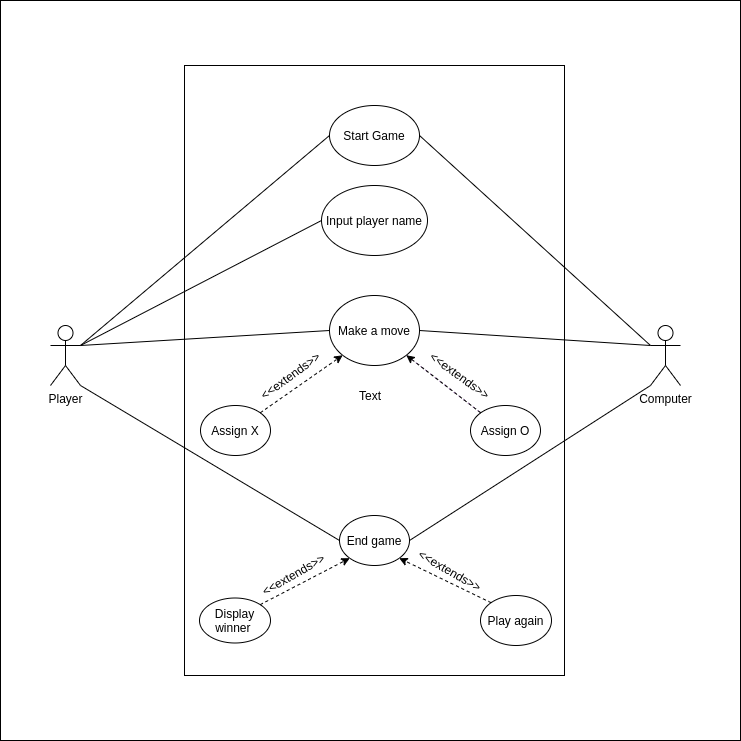

The diagram above was exported from draw.io. Its source (the exported page's mxGraphModel, read from the mxfile embedded in the PNG):
<mxGraphModel dx="1355" dy="728" grid="1" gridSize="10" guides="1" tooltips="1" connect="1" arrows="1" fold="1" page="1" pageScale="1" pageWidth="827" pageHeight="1169" math="0" shadow="0">
  <root>
    <mxCell id="0" />
    <mxCell id="1" parent="0" />
    <mxCell id="gx-OHx9SBNNBcN726m61-1" value="" style="whiteSpace=wrap;html=1;aspect=fixed;shadow=0;" vertex="1" parent="1">
      <mxGeometry x="40" y="5" width="740" height="740" as="geometry" />
    </mxCell>
    <mxCell id="c1FTa73ISwlPHoRj18Mk-1" value="" style="rounded=0;whiteSpace=wrap;html=1;" parent="1" vertex="1">
      <mxGeometry x="224" y="70" width="380" height="610" as="geometry" />
    </mxCell>
    <mxCell id="c1FTa73ISwlPHoRj18Mk-31" value="" style="endArrow=none;dashed=1;html=1;entryX=0;entryY=0;entryDx=0;entryDy=0;exitX=1;exitY=1;exitDx=0;exitDy=0;rounded=1;fillColor=#e1d5e7;strokeColor=#9673a6;sketch=0;snapToPoint=0;targetPerimeterSpacing=10;" parent="1" source="c1FTa73ISwlPHoRj18Mk-15" target="c1FTa73ISwlPHoRj18Mk-30" edge="1">
      <mxGeometry width="50" height="50" relative="1" as="geometry">
        <mxPoint x="440" y="370" as="sourcePoint" />
        <mxPoint x="390" y="420" as="targetPoint" />
      </mxGeometry>
    </mxCell>
    <mxCell id="c1FTa73ISwlPHoRj18Mk-39" value="" style="endArrow=none;html=1;entryX=0;entryY=1;entryDx=0;entryDy=0;entryPerimeter=0;exitX=1;exitY=0.5;exitDx=0;exitDy=0;" parent="1" source="c1FTa73ISwlPHoRj18Mk-37" target="c1FTa73ISwlPHoRj18Mk-4" edge="1">
      <mxGeometry width="50" height="50" relative="1" as="geometry">
        <mxPoint x="390" y="420" as="sourcePoint" />
        <mxPoint x="440" y="370" as="targetPoint" />
      </mxGeometry>
    </mxCell>
    <mxCell id="c1FTa73ISwlPHoRj18Mk-44" value="Text" style="text;html=1;strokeColor=none;fillColor=none;align=center;verticalAlign=middle;whiteSpace=wrap;rounded=0;" parent="1" vertex="1">
      <mxGeometry x="390" y="390" width="40" height="20" as="geometry" />
    </mxCell>
    <mxCell id="c1FTa73ISwlPHoRj18Mk-6" value="Start Game" style="ellipse;whiteSpace=wrap;html=1;" parent="1" vertex="1">
      <mxGeometry x="369" y="110" width="90" height="60" as="geometry" />
    </mxCell>
    <mxCell id="c1FTa73ISwlPHoRj18Mk-11" value="Input player name" style="ellipse;whiteSpace=wrap;html=1;" parent="1" vertex="1">
      <mxGeometry x="361" y="190" width="106" height="70" as="geometry" />
    </mxCell>
    <mxCell id="c1FTa73ISwlPHoRj18Mk-21" value="" style="endArrow=none;html=1;entryX=0;entryY=0.5;entryDx=0;entryDy=0;" parent="1" target="c1FTa73ISwlPHoRj18Mk-6" edge="1">
      <mxGeometry width="50" height="50" relative="1" as="geometry">
        <mxPoint x="120" y="350" as="sourcePoint" />
        <mxPoint x="440" y="370" as="targetPoint" />
      </mxGeometry>
    </mxCell>
    <mxCell id="c1FTa73ISwlPHoRj18Mk-3" value="Player" style="shape=umlActor;verticalLabelPosition=bottom;verticalAlign=top;html=1;outlineConnect=0;" parent="1" vertex="1">
      <mxGeometry x="90" y="330" width="30" height="60" as="geometry" />
    </mxCell>
    <mxCell id="c1FTa73ISwlPHoRj18Mk-4" value="Computer" style="shape=umlActor;verticalLabelPosition=bottom;verticalAlign=top;html=1;outlineConnect=0;" parent="1" vertex="1">
      <mxGeometry x="690" y="330" width="30" height="60" as="geometry" />
    </mxCell>
    <mxCell id="c1FTa73ISwlPHoRj18Mk-18" value="" style="endArrow=none;html=1;entryX=1;entryY=0.5;entryDx=0;entryDy=0;exitX=0;exitY=0.3333333333333333;exitDx=0;exitDy=0;exitPerimeter=0;" parent="1" source="c1FTa73ISwlPHoRj18Mk-4" target="c1FTa73ISwlPHoRj18Mk-15" edge="1">
      <mxGeometry width="50" height="50" relative="1" as="geometry">
        <mxPoint x="390" y="420" as="sourcePoint" />
        <mxPoint x="440" y="370" as="targetPoint" />
      </mxGeometry>
    </mxCell>
    <mxCell id="c1FTa73ISwlPHoRj18Mk-19" value="" style="endArrow=none;html=1;entryX=0;entryY=0.5;entryDx=0;entryDy=0;exitX=1;exitY=0.3333333333333333;exitDx=0;exitDy=0;exitPerimeter=0;" parent="1" source="c1FTa73ISwlPHoRj18Mk-3" target="c1FTa73ISwlPHoRj18Mk-15" edge="1">
      <mxGeometry width="50" height="50" relative="1" as="geometry">
        <mxPoint x="390" y="420" as="sourcePoint" />
        <mxPoint x="440" y="370" as="targetPoint" />
      </mxGeometry>
    </mxCell>
    <mxCell id="c1FTa73ISwlPHoRj18Mk-20" value="" style="endArrow=none;html=1;entryX=0;entryY=0.5;entryDx=0;entryDy=0;exitX=1;exitY=0.3333333333333333;exitDx=0;exitDy=0;exitPerimeter=0;" parent="1" source="c1FTa73ISwlPHoRj18Mk-3" target="c1FTa73ISwlPHoRj18Mk-11" edge="1">
      <mxGeometry width="50" height="50" relative="1" as="geometry">
        <mxPoint x="390" y="420" as="sourcePoint" />
        <mxPoint x="440" y="370" as="targetPoint" />
      </mxGeometry>
    </mxCell>
    <mxCell id="c1FTa73ISwlPHoRj18Mk-22" value="" style="endArrow=none;html=1;entryX=1;entryY=0.5;entryDx=0;entryDy=0;exitX=0;exitY=0.3333333333333333;exitDx=0;exitDy=0;exitPerimeter=0;" parent="1" source="c1FTa73ISwlPHoRj18Mk-4" target="c1FTa73ISwlPHoRj18Mk-6" edge="1">
      <mxGeometry width="50" height="50" relative="1" as="geometry">
        <mxPoint x="390" y="420" as="sourcePoint" />
        <mxPoint x="440" y="370" as="targetPoint" />
      </mxGeometry>
    </mxCell>
    <mxCell id="c1FTa73ISwlPHoRj18Mk-23" value="Assign X" style="ellipse;whiteSpace=wrap;html=1;" parent="1" vertex="1">
      <mxGeometry x="240" y="410" width="70" height="50" as="geometry" />
    </mxCell>
    <mxCell id="c1FTa73ISwlPHoRj18Mk-30" value="Assign O" style="ellipse;whiteSpace=wrap;html=1;" parent="1" vertex="1">
      <mxGeometry x="510" y="410" width="70" height="50" as="geometry" />
    </mxCell>
    <mxCell id="c1FTa73ISwlPHoRj18Mk-32" value="" style="endArrow=classic;dashed=1;html=1;entryX=1;entryY=1;entryDx=0;entryDy=0;exitX=0;exitY=0;exitDx=0;exitDy=0;" parent="1" source="c1FTa73ISwlPHoRj18Mk-30" target="c1FTa73ISwlPHoRj18Mk-15" edge="1">
      <mxGeometry width="50" height="50" relative="1" as="geometry">
        <mxPoint x="390" y="420" as="sourcePoint" />
        <mxPoint x="440" y="370" as="targetPoint" />
      </mxGeometry>
    </mxCell>
    <mxCell id="c1FTa73ISwlPHoRj18Mk-34" value="&amp;lt;&amp;lt;extends&amp;gt;&amp;gt;" style="text;html=1;strokeColor=none;fillColor=none;align=center;verticalAlign=middle;whiteSpace=wrap;rounded=0;rotation=-36;" parent="1" vertex="1">
      <mxGeometry x="310" y="370" width="40" height="20" as="geometry" />
    </mxCell>
    <mxCell id="c1FTa73ISwlPHoRj18Mk-36" value="&amp;lt;&amp;lt;extends&amp;gt;&amp;gt;" style="text;html=1;strokeColor=none;fillColor=none;align=center;verticalAlign=middle;whiteSpace=wrap;rounded=0;rotation=36;" parent="1" vertex="1">
      <mxGeometry x="480" y="370" width="40" height="20" as="geometry" />
    </mxCell>
    <mxCell id="c1FTa73ISwlPHoRj18Mk-37" value="End game" style="ellipse;whiteSpace=wrap;html=1;" parent="1" vertex="1">
      <mxGeometry x="379" y="520" width="70" height="50" as="geometry" />
    </mxCell>
    <mxCell id="c1FTa73ISwlPHoRj18Mk-38" value="" style="endArrow=none;html=1;entryX=0;entryY=0.5;entryDx=0;entryDy=0;exitX=1;exitY=1;exitDx=0;exitDy=0;exitPerimeter=0;" parent="1" source="c1FTa73ISwlPHoRj18Mk-3" target="c1FTa73ISwlPHoRj18Mk-37" edge="1">
      <mxGeometry width="50" height="50" relative="1" as="geometry">
        <mxPoint x="390" y="420" as="sourcePoint" />
        <mxPoint x="440" y="370" as="targetPoint" />
      </mxGeometry>
    </mxCell>
    <mxCell id="c1FTa73ISwlPHoRj18Mk-40" value="Display winner&amp;nbsp;" style="ellipse;whiteSpace=wrap;html=1;" parent="1" vertex="1">
      <mxGeometry x="239" y="602.5" width="71" height="45" as="geometry" />
    </mxCell>
    <mxCell id="c1FTa73ISwlPHoRj18Mk-41" value="Play again" style="ellipse;whiteSpace=wrap;html=1;" parent="1" vertex="1">
      <mxGeometry x="520" y="600" width="71" height="50" as="geometry" />
    </mxCell>
    <mxCell id="c1FTa73ISwlPHoRj18Mk-45" value="&amp;lt;&amp;lt;extends&amp;gt;&amp;gt;" style="text;html=1;strokeColor=none;fillColor=none;align=center;verticalAlign=middle;whiteSpace=wrap;rounded=0;rotation=-30;" parent="1" vertex="1">
      <mxGeometry x="313" y="569" width="40" height="20" as="geometry" />
    </mxCell>
    <mxCell id="c1FTa73ISwlPHoRj18Mk-46" value="&amp;lt;&amp;lt;extends&amp;gt;&amp;gt;" style="text;html=1;strokeColor=none;fillColor=none;align=center;verticalAlign=middle;whiteSpace=wrap;rounded=0;rotation=30;" parent="1" vertex="1">
      <mxGeometry x="470" y="565" width="40" height="20" as="geometry" />
    </mxCell>
    <mxCell id="c1FTa73ISwlPHoRj18Mk-15" value="Make a move" style="ellipse;whiteSpace=wrap;html=1;" parent="1" vertex="1">
      <mxGeometry x="369" y="300" width="90" height="70" as="geometry" />
    </mxCell>
    <mxCell id="c1FTa73ISwlPHoRj18Mk-29" value="" style="endArrow=classic;html=1;dashed=1;jumpStyle=none;entryX=0;entryY=1;entryDx=0;entryDy=0;exitX=1;exitY=0;exitDx=0;exitDy=0;" parent="1" source="c1FTa73ISwlPHoRj18Mk-23" target="c1FTa73ISwlPHoRj18Mk-15" edge="1">
      <mxGeometry width="50" height="50" relative="1" as="geometry">
        <mxPoint x="390" y="420" as="sourcePoint" />
        <mxPoint x="440" y="370" as="targetPoint" />
      </mxGeometry>
    </mxCell>
    <mxCell id="c1FTa73ISwlPHoRj18Mk-42" value="" style="endArrow=classic;dashed=1;html=1;entryX=0;entryY=1;entryDx=0;entryDy=0;exitX=1;exitY=0;exitDx=0;exitDy=0;" parent="1" source="c1FTa73ISwlPHoRj18Mk-40" target="c1FTa73ISwlPHoRj18Mk-37" edge="1">
      <mxGeometry width="50" height="50" relative="1" as="geometry">
        <mxPoint x="390" y="420" as="sourcePoint" />
        <mxPoint x="440" y="370" as="targetPoint" />
      </mxGeometry>
    </mxCell>
    <mxCell id="c1FTa73ISwlPHoRj18Mk-43" value="" style="endArrow=classic;dashed=1;html=1;entryX=1;entryY=1;entryDx=0;entryDy=0;exitX=0;exitY=0;exitDx=0;exitDy=0;" parent="1" source="c1FTa73ISwlPHoRj18Mk-41" target="c1FTa73ISwlPHoRj18Mk-37" edge="1">
      <mxGeometry width="50" height="50" relative="1" as="geometry">
        <mxPoint x="390" y="420" as="sourcePoint" />
        <mxPoint x="440" y="370" as="targetPoint" />
      </mxGeometry>
    </mxCell>
  </root>
</mxGraphModel>